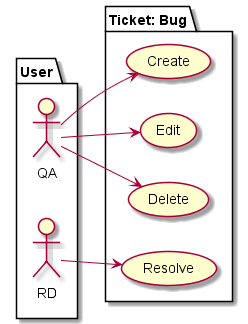

The diagram above was rendered by PlantUML. Its source (embedded in the PNG):
@startuml

left to right direction
package User {
  actor QA as QA
  actor RD as RD
}
package "Ticket: Bug" {
  usecase "Create" as BugCreate
  usecase "Edit" as BugEdit
  usecase "Delete" as BugDelete
  usecase "Resolve" as BugResolve
}
QA --> BugCreate
QA --> BugEdit
QA --> BugDelete
RD --> BugResolve

@enduml